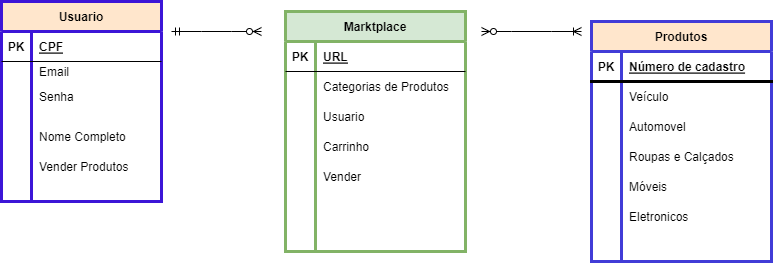

The diagram above was exported from draw.io. Its source (the exported page's mxGraphModel, read from the mxfile embedded in the PNG):
<mxGraphModel dx="868" dy="425" grid="1" gridSize="10" guides="1" tooltips="1" connect="1" arrows="1" fold="1" page="1" pageScale="1" pageWidth="827" pageHeight="1169" math="0" shadow="0">
  <root>
    <mxCell id="0" />
    <mxCell id="1" parent="0" />
    <mxCell id="7hRcbs9E2M-sg0zHGG2h-21" value="Usuario" style="shape=table;startSize=30;container=1;collapsible=1;childLayout=tableLayout;fixedRows=1;rowLines=0;fontStyle=1;align=center;resizeLast=1;strokeColor=#3C15D7;strokeWidth=3;fillColor=#ffe6cc;" vertex="1" parent="1">
      <mxGeometry x="40" y="30" width="160" height="200" as="geometry" />
    </mxCell>
    <mxCell id="7hRcbs9E2M-sg0zHGG2h-22" value="" style="shape=tableRow;horizontal=0;startSize=0;swimlaneHead=0;swimlaneBody=0;fillColor=none;collapsible=0;dropTarget=0;points=[[0,0.5],[1,0.5]];portConstraint=eastwest;top=0;left=0;right=0;bottom=1;strokeColor=default;" vertex="1" parent="7hRcbs9E2M-sg0zHGG2h-21">
      <mxGeometry y="30" width="160" height="30" as="geometry" />
    </mxCell>
    <mxCell id="7hRcbs9E2M-sg0zHGG2h-23" value="PK" style="shape=partialRectangle;connectable=0;fillColor=none;top=0;left=0;bottom=0;right=0;fontStyle=1;overflow=hidden;strokeColor=default;" vertex="1" parent="7hRcbs9E2M-sg0zHGG2h-22">
      <mxGeometry width="30" height="30" as="geometry">
        <mxRectangle width="30" height="30" as="alternateBounds" />
      </mxGeometry>
    </mxCell>
    <mxCell id="7hRcbs9E2M-sg0zHGG2h-24" value="CPF" style="shape=partialRectangle;connectable=0;fillColor=none;top=0;left=0;bottom=0;right=0;align=left;spacingLeft=6;fontStyle=5;overflow=hidden;strokeColor=default;" vertex="1" parent="7hRcbs9E2M-sg0zHGG2h-22">
      <mxGeometry x="30" width="130" height="30" as="geometry">
        <mxRectangle width="130" height="30" as="alternateBounds" />
      </mxGeometry>
    </mxCell>
    <mxCell id="7hRcbs9E2M-sg0zHGG2h-25" value="" style="shape=tableRow;horizontal=0;startSize=0;swimlaneHead=0;swimlaneBody=0;fillColor=none;collapsible=0;dropTarget=0;points=[[0,0.5],[1,0.5]];portConstraint=eastwest;top=0;left=0;right=0;bottom=0;strokeColor=default;" vertex="1" parent="7hRcbs9E2M-sg0zHGG2h-21">
      <mxGeometry y="60" width="160" height="20" as="geometry" />
    </mxCell>
    <mxCell id="7hRcbs9E2M-sg0zHGG2h-26" value="" style="shape=partialRectangle;connectable=0;fillColor=none;top=0;left=0;bottom=0;right=0;editable=1;overflow=hidden;strokeColor=default;" vertex="1" parent="7hRcbs9E2M-sg0zHGG2h-25">
      <mxGeometry width="30" height="20" as="geometry">
        <mxRectangle width="30" height="20" as="alternateBounds" />
      </mxGeometry>
    </mxCell>
    <mxCell id="7hRcbs9E2M-sg0zHGG2h-27" value="Email" style="shape=partialRectangle;connectable=0;fillColor=none;top=0;left=0;bottom=0;right=0;align=left;spacingLeft=6;overflow=hidden;strokeColor=default;" vertex="1" parent="7hRcbs9E2M-sg0zHGG2h-25">
      <mxGeometry x="30" width="130" height="20" as="geometry">
        <mxRectangle width="130" height="20" as="alternateBounds" />
      </mxGeometry>
    </mxCell>
    <mxCell id="7hRcbs9E2M-sg0zHGG2h-28" value="" style="shape=tableRow;horizontal=0;startSize=0;swimlaneHead=0;swimlaneBody=0;fillColor=none;collapsible=0;dropTarget=0;points=[[0,0.5],[1,0.5]];portConstraint=eastwest;top=0;left=0;right=0;bottom=0;strokeColor=default;" vertex="1" parent="7hRcbs9E2M-sg0zHGG2h-21">
      <mxGeometry y="80" width="160" height="30" as="geometry" />
    </mxCell>
    <mxCell id="7hRcbs9E2M-sg0zHGG2h-29" value="" style="shape=partialRectangle;connectable=0;fillColor=none;top=0;left=0;bottom=0;right=0;editable=1;overflow=hidden;strokeColor=default;" vertex="1" parent="7hRcbs9E2M-sg0zHGG2h-28">
      <mxGeometry width="30" height="30" as="geometry">
        <mxRectangle width="30" height="30" as="alternateBounds" />
      </mxGeometry>
    </mxCell>
    <mxCell id="7hRcbs9E2M-sg0zHGG2h-30" value="Senha" style="shape=partialRectangle;connectable=0;fillColor=none;top=0;left=0;bottom=0;right=0;align=left;spacingLeft=6;overflow=hidden;strokeColor=default;" vertex="1" parent="7hRcbs9E2M-sg0zHGG2h-28">
      <mxGeometry x="30" width="130" height="30" as="geometry">
        <mxRectangle width="130" height="30" as="alternateBounds" />
      </mxGeometry>
    </mxCell>
    <mxCell id="7hRcbs9E2M-sg0zHGG2h-31" value="" style="shape=tableRow;horizontal=0;startSize=0;swimlaneHead=0;swimlaneBody=0;fillColor=none;collapsible=0;dropTarget=0;points=[[0,0.5],[1,0.5]];portConstraint=eastwest;top=0;left=0;right=0;bottom=0;strokeColor=default;" vertex="1" parent="7hRcbs9E2M-sg0zHGG2h-21">
      <mxGeometry y="110" width="160" height="90" as="geometry" />
    </mxCell>
    <mxCell id="7hRcbs9E2M-sg0zHGG2h-32" value="" style="shape=partialRectangle;connectable=0;fillColor=none;top=0;left=0;bottom=0;right=0;editable=1;overflow=hidden;strokeColor=default;" vertex="1" parent="7hRcbs9E2M-sg0zHGG2h-31">
      <mxGeometry width="30" height="90" as="geometry">
        <mxRectangle width="30" height="90" as="alternateBounds" />
      </mxGeometry>
    </mxCell>
    <mxCell id="7hRcbs9E2M-sg0zHGG2h-33" value="" style="shape=partialRectangle;connectable=0;fillColor=none;top=0;left=0;bottom=0;right=0;align=left;spacingLeft=6;overflow=hidden;strokeColor=default;" vertex="1" parent="7hRcbs9E2M-sg0zHGG2h-31">
      <mxGeometry x="30" width="130" height="90" as="geometry">
        <mxRectangle width="130" height="90" as="alternateBounds" />
      </mxGeometry>
    </mxCell>
    <mxCell id="7hRcbs9E2M-sg0zHGG2h-35" value="Marktplace" style="shape=table;startSize=30;container=1;collapsible=1;childLayout=tableLayout;fixedRows=1;rowLines=0;fontStyle=1;align=center;resizeLast=1;strokeColor=#82b366;fillColor=#d5e8d4;strokeWidth=3;" vertex="1" parent="1">
      <mxGeometry x="324" y="40" width="180" height="240" as="geometry" />
    </mxCell>
    <mxCell id="7hRcbs9E2M-sg0zHGG2h-36" value="" style="shape=tableRow;horizontal=0;startSize=0;swimlaneHead=0;swimlaneBody=0;fillColor=none;collapsible=0;dropTarget=0;points=[[0,0.5],[1,0.5]];portConstraint=eastwest;top=0;left=0;right=0;bottom=1;strokeColor=default;" vertex="1" parent="7hRcbs9E2M-sg0zHGG2h-35">
      <mxGeometry y="30" width="180" height="30" as="geometry" />
    </mxCell>
    <mxCell id="7hRcbs9E2M-sg0zHGG2h-37" value="PK" style="shape=partialRectangle;connectable=0;fillColor=none;top=0;left=0;bottom=0;right=0;fontStyle=1;overflow=hidden;strokeColor=default;" vertex="1" parent="7hRcbs9E2M-sg0zHGG2h-36">
      <mxGeometry width="30" height="30" as="geometry">
        <mxRectangle width="30" height="30" as="alternateBounds" />
      </mxGeometry>
    </mxCell>
    <mxCell id="7hRcbs9E2M-sg0zHGG2h-38" value="URL" style="shape=partialRectangle;connectable=0;fillColor=none;top=0;left=0;bottom=0;right=0;align=left;spacingLeft=6;fontStyle=5;overflow=hidden;strokeColor=default;" vertex="1" parent="7hRcbs9E2M-sg0zHGG2h-36">
      <mxGeometry x="30" width="150" height="30" as="geometry">
        <mxRectangle width="150" height="30" as="alternateBounds" />
      </mxGeometry>
    </mxCell>
    <mxCell id="7hRcbs9E2M-sg0zHGG2h-39" value="" style="shape=tableRow;horizontal=0;startSize=0;swimlaneHead=0;swimlaneBody=0;fillColor=none;collapsible=0;dropTarget=0;points=[[0,0.5],[1,0.5]];portConstraint=eastwest;top=0;left=0;right=0;bottom=0;strokeColor=default;" vertex="1" parent="7hRcbs9E2M-sg0zHGG2h-35">
      <mxGeometry y="60" width="180" height="30" as="geometry" />
    </mxCell>
    <mxCell id="7hRcbs9E2M-sg0zHGG2h-40" value="" style="shape=partialRectangle;connectable=0;fillColor=none;top=0;left=0;bottom=0;right=0;editable=1;overflow=hidden;strokeColor=default;" vertex="1" parent="7hRcbs9E2M-sg0zHGG2h-39">
      <mxGeometry width="30" height="30" as="geometry">
        <mxRectangle width="30" height="30" as="alternateBounds" />
      </mxGeometry>
    </mxCell>
    <mxCell id="7hRcbs9E2M-sg0zHGG2h-41" value="Categorias de Produtos" style="shape=partialRectangle;connectable=0;fillColor=none;top=0;left=0;bottom=0;right=0;align=left;spacingLeft=6;overflow=hidden;strokeColor=default;" vertex="1" parent="7hRcbs9E2M-sg0zHGG2h-39">
      <mxGeometry x="30" width="150" height="30" as="geometry">
        <mxRectangle width="150" height="30" as="alternateBounds" />
      </mxGeometry>
    </mxCell>
    <mxCell id="7hRcbs9E2M-sg0zHGG2h-42" value="" style="shape=tableRow;horizontal=0;startSize=0;swimlaneHead=0;swimlaneBody=0;fillColor=none;collapsible=0;dropTarget=0;points=[[0,0.5],[1,0.5]];portConstraint=eastwest;top=0;left=0;right=0;bottom=0;strokeColor=default;" vertex="1" parent="7hRcbs9E2M-sg0zHGG2h-35">
      <mxGeometry y="90" width="180" height="30" as="geometry" />
    </mxCell>
    <mxCell id="7hRcbs9E2M-sg0zHGG2h-43" value="" style="shape=partialRectangle;connectable=0;fillColor=none;top=0;left=0;bottom=0;right=0;editable=1;overflow=hidden;strokeColor=default;" vertex="1" parent="7hRcbs9E2M-sg0zHGG2h-42">
      <mxGeometry width="30" height="30" as="geometry">
        <mxRectangle width="30" height="30" as="alternateBounds" />
      </mxGeometry>
    </mxCell>
    <mxCell id="7hRcbs9E2M-sg0zHGG2h-44" value="Usuario" style="shape=partialRectangle;connectable=0;fillColor=none;top=0;left=0;bottom=0;right=0;align=left;spacingLeft=6;overflow=hidden;strokeColor=default;" vertex="1" parent="7hRcbs9E2M-sg0zHGG2h-42">
      <mxGeometry x="30" width="150" height="30" as="geometry">
        <mxRectangle width="150" height="30" as="alternateBounds" />
      </mxGeometry>
    </mxCell>
    <mxCell id="7hRcbs9E2M-sg0zHGG2h-45" value="" style="shape=tableRow;horizontal=0;startSize=0;swimlaneHead=0;swimlaneBody=0;fillColor=none;collapsible=0;dropTarget=0;points=[[0,0.5],[1,0.5]];portConstraint=eastwest;top=0;left=0;right=0;bottom=0;strokeColor=default;" vertex="1" parent="7hRcbs9E2M-sg0zHGG2h-35">
      <mxGeometry y="120" width="180" height="30" as="geometry" />
    </mxCell>
    <mxCell id="7hRcbs9E2M-sg0zHGG2h-46" value="" style="shape=partialRectangle;connectable=0;fillColor=none;top=0;left=0;bottom=0;right=0;editable=1;overflow=hidden;strokeColor=default;" vertex="1" parent="7hRcbs9E2M-sg0zHGG2h-45">
      <mxGeometry width="30" height="30" as="geometry">
        <mxRectangle width="30" height="30" as="alternateBounds" />
      </mxGeometry>
    </mxCell>
    <mxCell id="7hRcbs9E2M-sg0zHGG2h-47" value="Carrinho" style="shape=partialRectangle;connectable=0;fillColor=none;top=0;left=0;bottom=0;right=0;align=left;spacingLeft=6;overflow=hidden;strokeColor=default;" vertex="1" parent="7hRcbs9E2M-sg0zHGG2h-45">
      <mxGeometry x="30" width="150" height="30" as="geometry">
        <mxRectangle width="150" height="30" as="alternateBounds" />
      </mxGeometry>
    </mxCell>
    <mxCell id="7hRcbs9E2M-sg0zHGG2h-87" value="" style="shape=tableRow;horizontal=0;startSize=0;swimlaneHead=0;swimlaneBody=0;fillColor=none;collapsible=0;dropTarget=0;points=[[0,0.5],[1,0.5]];portConstraint=eastwest;top=0;left=0;right=0;bottom=0;strokeColor=default;" vertex="1" parent="7hRcbs9E2M-sg0zHGG2h-35">
      <mxGeometry y="150" width="180" height="30" as="geometry" />
    </mxCell>
    <mxCell id="7hRcbs9E2M-sg0zHGG2h-88" value="" style="shape=partialRectangle;connectable=0;fillColor=none;top=0;left=0;bottom=0;right=0;editable=1;overflow=hidden;strokeColor=default;" vertex="1" parent="7hRcbs9E2M-sg0zHGG2h-87">
      <mxGeometry width="30" height="30" as="geometry">
        <mxRectangle width="30" height="30" as="alternateBounds" />
      </mxGeometry>
    </mxCell>
    <mxCell id="7hRcbs9E2M-sg0zHGG2h-89" value="Vender" style="shape=partialRectangle;connectable=0;fillColor=none;top=0;left=0;bottom=0;right=0;align=left;spacingLeft=6;overflow=hidden;strokeColor=default;" vertex="1" parent="7hRcbs9E2M-sg0zHGG2h-87">
      <mxGeometry x="30" width="150" height="30" as="geometry">
        <mxRectangle width="150" height="30" as="alternateBounds" />
      </mxGeometry>
    </mxCell>
    <mxCell id="7hRcbs9E2M-sg0zHGG2h-91" value="" style="shape=tableRow;horizontal=0;startSize=0;swimlaneHead=0;swimlaneBody=0;fillColor=none;collapsible=0;dropTarget=0;points=[[0,0.5],[1,0.5]];portConstraint=eastwest;top=0;left=0;right=0;bottom=0;strokeColor=default;" vertex="1" parent="7hRcbs9E2M-sg0zHGG2h-35">
      <mxGeometry y="180" width="180" height="30" as="geometry" />
    </mxCell>
    <mxCell id="7hRcbs9E2M-sg0zHGG2h-92" value="" style="shape=partialRectangle;connectable=0;fillColor=none;top=0;left=0;bottom=0;right=0;editable=1;overflow=hidden;strokeColor=default;" vertex="1" parent="7hRcbs9E2M-sg0zHGG2h-91">
      <mxGeometry width="30" height="30" as="geometry">
        <mxRectangle width="30" height="30" as="alternateBounds" />
      </mxGeometry>
    </mxCell>
    <mxCell id="7hRcbs9E2M-sg0zHGG2h-93" value="" style="shape=partialRectangle;connectable=0;fillColor=none;top=0;left=0;bottom=0;right=0;align=left;spacingLeft=6;overflow=hidden;strokeColor=default;" vertex="1" parent="7hRcbs9E2M-sg0zHGG2h-91">
      <mxGeometry x="30" width="150" height="30" as="geometry">
        <mxRectangle width="150" height="30" as="alternateBounds" />
      </mxGeometry>
    </mxCell>
    <mxCell id="7hRcbs9E2M-sg0zHGG2h-97" value="" style="shape=tableRow;horizontal=0;startSize=0;swimlaneHead=0;swimlaneBody=0;fillColor=none;collapsible=0;dropTarget=0;points=[[0,0.5],[1,0.5]];portConstraint=eastwest;top=0;left=0;right=0;bottom=0;strokeColor=default;" vertex="1" parent="7hRcbs9E2M-sg0zHGG2h-35">
      <mxGeometry y="210" width="180" height="30" as="geometry" />
    </mxCell>
    <mxCell id="7hRcbs9E2M-sg0zHGG2h-98" value="" style="shape=partialRectangle;connectable=0;fillColor=none;top=0;left=0;bottom=0;right=0;editable=1;overflow=hidden;strokeColor=default;" vertex="1" parent="7hRcbs9E2M-sg0zHGG2h-97">
      <mxGeometry width="30" height="30" as="geometry">
        <mxRectangle width="30" height="30" as="alternateBounds" />
      </mxGeometry>
    </mxCell>
    <mxCell id="7hRcbs9E2M-sg0zHGG2h-99" value="" style="shape=partialRectangle;connectable=0;fillColor=none;top=0;left=0;bottom=0;right=0;align=left;spacingLeft=6;overflow=hidden;strokeColor=default;" vertex="1" parent="7hRcbs9E2M-sg0zHGG2h-97">
      <mxGeometry x="30" width="150" height="30" as="geometry">
        <mxRectangle width="150" height="30" as="alternateBounds" />
      </mxGeometry>
    </mxCell>
    <mxCell id="7hRcbs9E2M-sg0zHGG2h-48" value="Produtos" style="shape=table;startSize=30;container=1;collapsible=1;childLayout=tableLayout;fixedRows=1;rowLines=0;fontStyle=1;align=center;resizeLast=1;strokeColor=#413CD7;strokeWidth=3;fillColor=#ffe6cc;labelBackgroundColor=none;" vertex="1" parent="1">
      <mxGeometry x="630" y="50" width="180" height="240" as="geometry" />
    </mxCell>
    <mxCell id="7hRcbs9E2M-sg0zHGG2h-49" value="" style="shape=tableRow;horizontal=0;startSize=0;swimlaneHead=0;swimlaneBody=0;fillColor=none;collapsible=0;dropTarget=0;points=[[0,0.5],[1,0.5]];portConstraint=eastwest;top=0;left=0;right=0;bottom=1;strokeColor=default;strokeWidth=3;" vertex="1" parent="7hRcbs9E2M-sg0zHGG2h-48">
      <mxGeometry y="30" width="180" height="30" as="geometry" />
    </mxCell>
    <mxCell id="7hRcbs9E2M-sg0zHGG2h-50" value="PK" style="shape=partialRectangle;connectable=0;fillColor=none;top=0;left=0;bottom=0;right=0;fontStyle=1;overflow=hidden;strokeColor=default;strokeWidth=3;" vertex="1" parent="7hRcbs9E2M-sg0zHGG2h-49">
      <mxGeometry width="30" height="30" as="geometry">
        <mxRectangle width="30" height="30" as="alternateBounds" />
      </mxGeometry>
    </mxCell>
    <mxCell id="7hRcbs9E2M-sg0zHGG2h-51" value="Número de cadastro" style="shape=partialRectangle;connectable=0;fillColor=none;top=0;left=0;bottom=0;right=0;align=left;spacingLeft=6;fontStyle=5;overflow=hidden;strokeColor=default;strokeWidth=3;" vertex="1" parent="7hRcbs9E2M-sg0zHGG2h-49">
      <mxGeometry x="30" width="150" height="30" as="geometry">
        <mxRectangle width="150" height="30" as="alternateBounds" />
      </mxGeometry>
    </mxCell>
    <mxCell id="7hRcbs9E2M-sg0zHGG2h-52" value="" style="shape=tableRow;horizontal=0;startSize=0;swimlaneHead=0;swimlaneBody=0;fillColor=none;collapsible=0;dropTarget=0;points=[[0,0.5],[1,0.5]];portConstraint=eastwest;top=0;left=0;right=0;bottom=0;strokeColor=default;strokeWidth=3;" vertex="1" parent="7hRcbs9E2M-sg0zHGG2h-48">
      <mxGeometry y="60" width="180" height="30" as="geometry" />
    </mxCell>
    <mxCell id="7hRcbs9E2M-sg0zHGG2h-53" value="" style="shape=partialRectangle;connectable=0;fillColor=none;top=0;left=0;bottom=0;right=0;editable=1;overflow=hidden;strokeColor=default;strokeWidth=3;" vertex="1" parent="7hRcbs9E2M-sg0zHGG2h-52">
      <mxGeometry width="30" height="30" as="geometry">
        <mxRectangle width="30" height="30" as="alternateBounds" />
      </mxGeometry>
    </mxCell>
    <mxCell id="7hRcbs9E2M-sg0zHGG2h-54" value="Veículo" style="shape=partialRectangle;connectable=0;fillColor=none;top=0;left=0;bottom=0;right=0;align=left;spacingLeft=6;overflow=hidden;strokeColor=default;strokeWidth=3;" vertex="1" parent="7hRcbs9E2M-sg0zHGG2h-52">
      <mxGeometry x="30" width="150" height="30" as="geometry">
        <mxRectangle width="150" height="30" as="alternateBounds" />
      </mxGeometry>
    </mxCell>
    <mxCell id="7hRcbs9E2M-sg0zHGG2h-55" value="" style="shape=tableRow;horizontal=0;startSize=0;swimlaneHead=0;swimlaneBody=0;fillColor=none;collapsible=0;dropTarget=0;points=[[0,0.5],[1,0.5]];portConstraint=eastwest;top=0;left=0;right=0;bottom=0;strokeColor=default;strokeWidth=3;" vertex="1" parent="7hRcbs9E2M-sg0zHGG2h-48">
      <mxGeometry y="90" width="180" height="30" as="geometry" />
    </mxCell>
    <mxCell id="7hRcbs9E2M-sg0zHGG2h-56" value="" style="shape=partialRectangle;connectable=0;fillColor=none;top=0;left=0;bottom=0;right=0;editable=1;overflow=hidden;strokeColor=default;strokeWidth=3;" vertex="1" parent="7hRcbs9E2M-sg0zHGG2h-55">
      <mxGeometry width="30" height="30" as="geometry">
        <mxRectangle width="30" height="30" as="alternateBounds" />
      </mxGeometry>
    </mxCell>
    <mxCell id="7hRcbs9E2M-sg0zHGG2h-57" value="Automovel" style="shape=partialRectangle;connectable=0;fillColor=none;top=0;left=0;bottom=0;right=0;align=left;spacingLeft=6;overflow=hidden;strokeColor=default;strokeWidth=3;" vertex="1" parent="7hRcbs9E2M-sg0zHGG2h-55">
      <mxGeometry x="30" width="150" height="30" as="geometry">
        <mxRectangle width="150" height="30" as="alternateBounds" />
      </mxGeometry>
    </mxCell>
    <mxCell id="7hRcbs9E2M-sg0zHGG2h-58" value="" style="shape=tableRow;horizontal=0;startSize=0;swimlaneHead=0;swimlaneBody=0;fillColor=none;collapsible=0;dropTarget=0;points=[[0,0.5],[1,0.5]];portConstraint=eastwest;top=0;left=0;right=0;bottom=0;strokeColor=default;strokeWidth=3;" vertex="1" parent="7hRcbs9E2M-sg0zHGG2h-48">
      <mxGeometry y="120" width="180" height="30" as="geometry" />
    </mxCell>
    <mxCell id="7hRcbs9E2M-sg0zHGG2h-59" value="" style="shape=partialRectangle;connectable=0;fillColor=none;top=0;left=0;bottom=0;right=0;editable=1;overflow=hidden;strokeColor=default;strokeWidth=3;" vertex="1" parent="7hRcbs9E2M-sg0zHGG2h-58">
      <mxGeometry width="30" height="30" as="geometry">
        <mxRectangle width="30" height="30" as="alternateBounds" />
      </mxGeometry>
    </mxCell>
    <mxCell id="7hRcbs9E2M-sg0zHGG2h-60" value="" style="shape=partialRectangle;connectable=0;fillColor=none;top=0;left=0;bottom=0;right=0;align=left;spacingLeft=6;overflow=hidden;strokeColor=default;strokeWidth=3;" vertex="1" parent="7hRcbs9E2M-sg0zHGG2h-58">
      <mxGeometry x="30" width="150" height="30" as="geometry">
        <mxRectangle width="150" height="30" as="alternateBounds" />
      </mxGeometry>
    </mxCell>
    <mxCell id="7hRcbs9E2M-sg0zHGG2h-111" value="" style="shape=tableRow;horizontal=0;startSize=0;swimlaneHead=0;swimlaneBody=0;fillColor=none;collapsible=0;dropTarget=0;points=[[0,0.5],[1,0.5]];portConstraint=eastwest;top=0;left=0;right=0;bottom=0;strokeColor=default;strokeWidth=3;" vertex="1" parent="7hRcbs9E2M-sg0zHGG2h-48">
      <mxGeometry y="150" width="180" height="30" as="geometry" />
    </mxCell>
    <mxCell id="7hRcbs9E2M-sg0zHGG2h-112" value="" style="shape=partialRectangle;connectable=0;fillColor=none;top=0;left=0;bottom=0;right=0;editable=1;overflow=hidden;strokeColor=default;strokeWidth=3;" vertex="1" parent="7hRcbs9E2M-sg0zHGG2h-111">
      <mxGeometry width="30" height="30" as="geometry">
        <mxRectangle width="30" height="30" as="alternateBounds" />
      </mxGeometry>
    </mxCell>
    <mxCell id="7hRcbs9E2M-sg0zHGG2h-113" value="" style="shape=partialRectangle;connectable=0;fillColor=none;top=0;left=0;bottom=0;right=0;align=left;spacingLeft=6;overflow=hidden;strokeColor=default;strokeWidth=3;" vertex="1" parent="7hRcbs9E2M-sg0zHGG2h-111">
      <mxGeometry x="30" width="150" height="30" as="geometry">
        <mxRectangle width="150" height="30" as="alternateBounds" />
      </mxGeometry>
    </mxCell>
    <mxCell id="7hRcbs9E2M-sg0zHGG2h-114" value="" style="shape=tableRow;horizontal=0;startSize=0;swimlaneHead=0;swimlaneBody=0;fillColor=none;collapsible=0;dropTarget=0;points=[[0,0.5],[1,0.5]];portConstraint=eastwest;top=0;left=0;right=0;bottom=0;strokeColor=default;strokeWidth=3;" vertex="1" parent="7hRcbs9E2M-sg0zHGG2h-48">
      <mxGeometry y="180" width="180" height="30" as="geometry" />
    </mxCell>
    <mxCell id="7hRcbs9E2M-sg0zHGG2h-115" value="" style="shape=partialRectangle;connectable=0;fillColor=none;top=0;left=0;bottom=0;right=0;editable=1;overflow=hidden;strokeColor=default;strokeWidth=3;" vertex="1" parent="7hRcbs9E2M-sg0zHGG2h-114">
      <mxGeometry width="30" height="30" as="geometry">
        <mxRectangle width="30" height="30" as="alternateBounds" />
      </mxGeometry>
    </mxCell>
    <mxCell id="7hRcbs9E2M-sg0zHGG2h-116" value="" style="shape=partialRectangle;connectable=0;fillColor=none;top=0;left=0;bottom=0;right=0;align=left;spacingLeft=6;overflow=hidden;strokeColor=default;strokeWidth=3;" vertex="1" parent="7hRcbs9E2M-sg0zHGG2h-114">
      <mxGeometry x="30" width="150" height="30" as="geometry">
        <mxRectangle width="150" height="30" as="alternateBounds" />
      </mxGeometry>
    </mxCell>
    <mxCell id="7hRcbs9E2M-sg0zHGG2h-117" value="" style="shape=tableRow;horizontal=0;startSize=0;swimlaneHead=0;swimlaneBody=0;fillColor=none;collapsible=0;dropTarget=0;points=[[0,0.5],[1,0.5]];portConstraint=eastwest;top=0;left=0;right=0;bottom=0;strokeColor=default;strokeWidth=3;" vertex="1" parent="7hRcbs9E2M-sg0zHGG2h-48">
      <mxGeometry y="210" width="180" height="30" as="geometry" />
    </mxCell>
    <mxCell id="7hRcbs9E2M-sg0zHGG2h-118" value="" style="shape=partialRectangle;connectable=0;fillColor=none;top=0;left=0;bottom=0;right=0;editable=1;overflow=hidden;strokeColor=default;strokeWidth=3;" vertex="1" parent="7hRcbs9E2M-sg0zHGG2h-117">
      <mxGeometry width="30" height="30" as="geometry">
        <mxRectangle width="30" height="30" as="alternateBounds" />
      </mxGeometry>
    </mxCell>
    <mxCell id="7hRcbs9E2M-sg0zHGG2h-119" value="" style="shape=partialRectangle;connectable=0;fillColor=none;top=0;left=0;bottom=0;right=0;align=left;spacingLeft=6;overflow=hidden;strokeColor=default;strokeWidth=3;" vertex="1" parent="7hRcbs9E2M-sg0zHGG2h-117">
      <mxGeometry x="30" width="150" height="30" as="geometry">
        <mxRectangle width="150" height="30" as="alternateBounds" />
      </mxGeometry>
    </mxCell>
    <mxCell id="7hRcbs9E2M-sg0zHGG2h-84" value="" style="edgeStyle=entityRelationEdgeStyle;fontSize=12;html=1;endArrow=ERzeroToMany;startArrow=ERmandOne;rounded=0;" edge="1" parent="1">
      <mxGeometry width="100" height="100" relative="1" as="geometry">
        <mxPoint x="210" y="60" as="sourcePoint" />
        <mxPoint x="300" y="60" as="targetPoint" />
      </mxGeometry>
    </mxCell>
    <mxCell id="7hRcbs9E2M-sg0zHGG2h-86" value="" style="edgeStyle=entityRelationEdgeStyle;fontSize=12;html=1;endArrow=ERoneToMany;startArrow=ERzeroToMany;rounded=0;" edge="1" parent="1">
      <mxGeometry width="100" height="100" relative="1" as="geometry">
        <mxPoint x="520" y="60" as="sourcePoint" />
        <mxPoint x="620" y="60" as="targetPoint" />
      </mxGeometry>
    </mxCell>
    <mxCell id="7hRcbs9E2M-sg0zHGG2h-106" value="Nome Completo" style="shape=partialRectangle;connectable=0;fillColor=none;top=0;left=0;bottom=0;right=0;align=left;spacingLeft=6;overflow=hidden;strokeColor=default;" vertex="1" parent="1">
      <mxGeometry x="70" y="150" width="130" height="30" as="geometry">
        <mxRectangle width="130" height="30" as="alternateBounds" />
      </mxGeometry>
    </mxCell>
    <mxCell id="7hRcbs9E2M-sg0zHGG2h-107" value="Vender Produtos" style="shape=partialRectangle;connectable=0;fillColor=none;top=0;left=0;bottom=0;right=0;align=left;spacingLeft=6;overflow=hidden;strokeColor=default;" vertex="1" parent="1">
      <mxGeometry x="70" y="180" width="130" height="30" as="geometry">
        <mxRectangle width="130" height="30" as="alternateBounds" />
      </mxGeometry>
    </mxCell>
    <mxCell id="7hRcbs9E2M-sg0zHGG2h-108" value="" style="shape=partialRectangle;connectable=0;fillColor=none;top=0;left=0;bottom=0;right=0;align=left;spacingLeft=6;overflow=hidden;strokeColor=default;" vertex="1" parent="1">
      <mxGeometry x="70" y="210" width="130" height="30" as="geometry">
        <mxRectangle width="130" height="30" as="alternateBounds" />
      </mxGeometry>
    </mxCell>
    <mxCell id="7hRcbs9E2M-sg0zHGG2h-120" value="" style="shape=partialRectangle;connectable=0;fillColor=none;top=0;left=0;bottom=0;right=0;align=left;spacingLeft=6;overflow=hidden;strokeColor=default;strokeWidth=3;" vertex="1" parent="1">
      <mxGeometry x="660" y="170" width="150" height="30" as="geometry">
        <mxRectangle width="150" height="30" as="alternateBounds" />
      </mxGeometry>
    </mxCell>
    <mxCell id="7hRcbs9E2M-sg0zHGG2h-121" value="Móveis" style="shape=partialRectangle;connectable=0;fillColor=none;top=0;left=0;bottom=0;right=0;align=left;spacingLeft=6;overflow=hidden;strokeColor=default;strokeWidth=3;" vertex="1" parent="1">
      <mxGeometry x="660" y="200" width="150" height="30" as="geometry">
        <mxRectangle width="150" height="30" as="alternateBounds" />
      </mxGeometry>
    </mxCell>
    <mxCell id="7hRcbs9E2M-sg0zHGG2h-122" value="Eletronicos" style="shape=partialRectangle;connectable=0;fillColor=none;top=0;left=0;bottom=0;right=0;align=left;spacingLeft=6;overflow=hidden;strokeColor=default;strokeWidth=3;" vertex="1" parent="1">
      <mxGeometry x="660" y="230" width="150" height="30" as="geometry">
        <mxRectangle width="150" height="30" as="alternateBounds" />
      </mxGeometry>
    </mxCell>
    <mxCell id="7hRcbs9E2M-sg0zHGG2h-123" value="Roupas e Calçados " style="shape=partialRectangle;connectable=0;fillColor=none;top=0;left=0;bottom=0;right=0;align=left;spacingLeft=6;overflow=hidden;strokeColor=default;strokeWidth=3;" vertex="1" parent="1">
      <mxGeometry x="660" y="170" width="150" height="30" as="geometry">
        <mxRectangle width="150" height="30" as="alternateBounds" />
      </mxGeometry>
    </mxCell>
  </root>
</mxGraphModel>